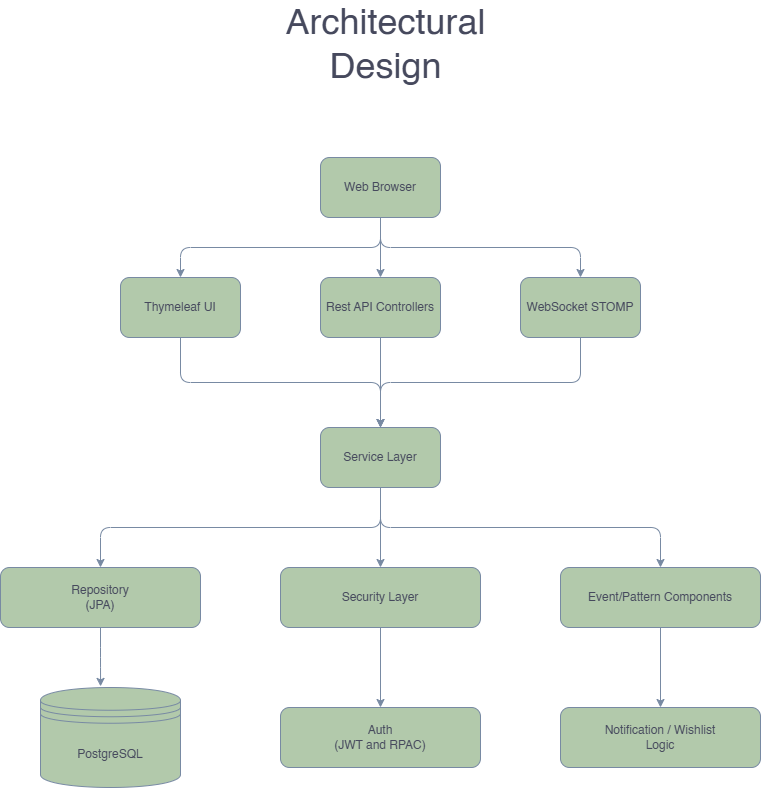

The diagram above was exported from draw.io. Its source (the exported page's mxGraphModel, read from the mxfile embedded in the PNG):
<mxGraphModel dx="1120" dy="1574" grid="1" gridSize="10" guides="1" tooltips="1" connect="1" arrows="1" fold="1" page="1" pageScale="1" pageWidth="850" pageHeight="1100" math="0" shadow="0">
  <root>
    <mxCell id="0" />
    <mxCell id="1" parent="0" />
    <mxCell id="kAT9EGp3g8ILr1NaeZxF-6" edge="1" parent="1" source="kAT9EGp3g8ILr1NaeZxF-1" style="edgeStyle=orthogonalEdgeStyle;rounded=1;orthogonalLoop=1;jettySize=auto;html=1;exitX=0.5;exitY=1;exitDx=0;exitDy=0;entryX=0.5;entryY=0;entryDx=0;entryDy=0;labelBackgroundColor=none;strokeColor=#788AA3;fontColor=default;" target="kAT9EGp3g8ILr1NaeZxF-2">
      <mxGeometry relative="1" as="geometry" />
    </mxCell>
    <mxCell id="kAT9EGp3g8ILr1NaeZxF-9" edge="1" parent="1" source="kAT9EGp3g8ILr1NaeZxF-1" style="edgeStyle=orthogonalEdgeStyle;rounded=1;orthogonalLoop=1;jettySize=auto;html=1;exitX=0.5;exitY=1;exitDx=0;exitDy=0;entryX=0.5;entryY=0;entryDx=0;entryDy=0;labelBackgroundColor=none;strokeColor=#788AA3;fontColor=default;" target="kAT9EGp3g8ILr1NaeZxF-4">
      <mxGeometry relative="1" as="geometry" />
    </mxCell>
    <mxCell id="kAT9EGp3g8ILr1NaeZxF-10" edge="1" parent="1" source="kAT9EGp3g8ILr1NaeZxF-1" style="edgeStyle=orthogonalEdgeStyle;rounded=1;orthogonalLoop=1;jettySize=auto;html=1;exitX=0.5;exitY=1;exitDx=0;exitDy=0;entryX=0.5;entryY=0;entryDx=0;entryDy=0;labelBackgroundColor=none;strokeColor=#788AA3;fontColor=default;" target="kAT9EGp3g8ILr1NaeZxF-3">
      <mxGeometry relative="1" as="geometry" />
    </mxCell>
    <mxCell id="kAT9EGp3g8ILr1NaeZxF-1" parent="1" style="rounded=1;whiteSpace=wrap;html=1;labelBackgroundColor=none;fillColor=#B2C9AB;strokeColor=#788AA3;fontColor=#46495D;" value="Web Browser" vertex="1">
      <mxGeometry height="60" width="120" x="360" y="204" as="geometry" />
    </mxCell>
    <mxCell id="kAT9EGp3g8ILr1NaeZxF-13" edge="1" parent="1" source="kAT9EGp3g8ILr1NaeZxF-2" style="edgeStyle=orthogonalEdgeStyle;rounded=1;orthogonalLoop=1;jettySize=auto;html=1;labelBackgroundColor=none;strokeColor=#788AA3;fontColor=default;">
      <mxGeometry relative="1" as="geometry">
        <mxPoint x="420" y="474" as="targetPoint" />
      </mxGeometry>
    </mxCell>
    <mxCell id="kAT9EGp3g8ILr1NaeZxF-2" parent="1" style="rounded=1;whiteSpace=wrap;html=1;labelBackgroundColor=none;fillColor=#B2C9AB;strokeColor=#788AA3;fontColor=#46495D;" value="Rest API Controllers" vertex="1">
      <mxGeometry height="60" width="120" x="360" y="324" as="geometry" />
    </mxCell>
    <mxCell id="kAT9EGp3g8ILr1NaeZxF-14" edge="1" parent="1" source="kAT9EGp3g8ILr1NaeZxF-3" style="edgeStyle=orthogonalEdgeStyle;rounded=1;orthogonalLoop=1;jettySize=auto;html=1;exitX=0.5;exitY=1;exitDx=0;exitDy=0;entryX=0.5;entryY=0;entryDx=0;entryDy=0;labelBackgroundColor=none;strokeColor=#788AA3;fontColor=default;" target="kAT9EGp3g8ILr1NaeZxF-11">
      <mxGeometry relative="1" as="geometry" />
    </mxCell>
    <mxCell id="kAT9EGp3g8ILr1NaeZxF-3" parent="1" style="rounded=1;whiteSpace=wrap;html=1;labelBackgroundColor=none;fillColor=#B2C9AB;strokeColor=#788AA3;fontColor=#46495D;" value="WebSocket STOMP" vertex="1">
      <mxGeometry height="60" width="120" x="560" y="324" as="geometry" />
    </mxCell>
    <mxCell id="kAT9EGp3g8ILr1NaeZxF-12" edge="1" parent="1" source="kAT9EGp3g8ILr1NaeZxF-4" style="edgeStyle=orthogonalEdgeStyle;rounded=1;orthogonalLoop=1;jettySize=auto;html=1;exitX=0.5;exitY=1;exitDx=0;exitDy=0;entryX=0.5;entryY=0;entryDx=0;entryDy=0;labelBackgroundColor=none;strokeColor=#788AA3;fontColor=default;" target="kAT9EGp3g8ILr1NaeZxF-11">
      <mxGeometry relative="1" as="geometry" />
    </mxCell>
    <mxCell id="kAT9EGp3g8ILr1NaeZxF-4" parent="1" style="rounded=1;whiteSpace=wrap;html=1;labelBackgroundColor=none;fillColor=#B2C9AB;strokeColor=#788AA3;fontColor=#46495D;" value="Thymeleaf UI" vertex="1">
      <mxGeometry height="60" width="120" x="160" y="324" as="geometry" />
    </mxCell>
    <mxCell id="kAT9EGp3g8ILr1NaeZxF-18" edge="1" parent="1" source="kAT9EGp3g8ILr1NaeZxF-11" style="edgeStyle=orthogonalEdgeStyle;rounded=1;orthogonalLoop=1;jettySize=auto;html=1;exitX=0.5;exitY=1;exitDx=0;exitDy=0;entryX=0.5;entryY=0;entryDx=0;entryDy=0;labelBackgroundColor=none;strokeColor=#788AA3;fontColor=default;" target="kAT9EGp3g8ILr1NaeZxF-17">
      <mxGeometry relative="1" as="geometry" />
    </mxCell>
    <mxCell id="kAT9EGp3g8ILr1NaeZxF-19" edge="1" parent="1" source="kAT9EGp3g8ILr1NaeZxF-11" style="edgeStyle=orthogonalEdgeStyle;rounded=1;orthogonalLoop=1;jettySize=auto;html=1;exitX=0.5;exitY=1;exitDx=0;exitDy=0;labelBackgroundColor=none;strokeColor=#788AA3;fontColor=default;" target="kAT9EGp3g8ILr1NaeZxF-15">
      <mxGeometry relative="1" as="geometry" />
    </mxCell>
    <mxCell id="kAT9EGp3g8ILr1NaeZxF-20" edge="1" parent="1" source="kAT9EGp3g8ILr1NaeZxF-11" style="edgeStyle=orthogonalEdgeStyle;rounded=1;orthogonalLoop=1;jettySize=auto;html=1;exitX=0.5;exitY=1;exitDx=0;exitDy=0;labelBackgroundColor=none;strokeColor=#788AA3;fontColor=default;" target="kAT9EGp3g8ILr1NaeZxF-16">
      <mxGeometry relative="1" as="geometry" />
    </mxCell>
    <mxCell id="kAT9EGp3g8ILr1NaeZxF-11" parent="1" style="rounded=1;whiteSpace=wrap;html=1;labelBackgroundColor=none;fillColor=#B2C9AB;strokeColor=#788AA3;fontColor=#46495D;" value="Service Layer" vertex="1">
      <mxGeometry height="60" width="120" x="360" y="474" as="geometry" />
    </mxCell>
    <mxCell id="kAT9EGp3g8ILr1NaeZxF-25" edge="1" parent="1" source="kAT9EGp3g8ILr1NaeZxF-15" style="edgeStyle=orthogonalEdgeStyle;rounded=1;orthogonalLoop=1;jettySize=auto;html=1;exitX=0.5;exitY=1;exitDx=0;exitDy=0;entryX=0.5;entryY=0;entryDx=0;entryDy=0;labelBackgroundColor=none;strokeColor=#788AA3;fontColor=default;" target="kAT9EGp3g8ILr1NaeZxF-23">
      <mxGeometry relative="1" as="geometry" />
    </mxCell>
    <mxCell id="kAT9EGp3g8ILr1NaeZxF-15" parent="1" style="rounded=1;whiteSpace=wrap;html=1;labelBackgroundColor=none;fillColor=#B2C9AB;strokeColor=#788AA3;fontColor=#46495D;" value="Security Layer" vertex="1">
      <mxGeometry height="60" width="200" x="320" y="614" as="geometry" />
    </mxCell>
    <mxCell id="kAT9EGp3g8ILr1NaeZxF-26" edge="1" parent="1" source="kAT9EGp3g8ILr1NaeZxF-16" style="edgeStyle=orthogonalEdgeStyle;rounded=1;orthogonalLoop=1;jettySize=auto;html=1;exitX=0.5;exitY=1;exitDx=0;exitDy=0;entryX=0.5;entryY=0;entryDx=0;entryDy=0;labelBackgroundColor=none;strokeColor=#788AA3;fontColor=default;" target="kAT9EGp3g8ILr1NaeZxF-22">
      <mxGeometry relative="1" as="geometry" />
    </mxCell>
    <mxCell id="kAT9EGp3g8ILr1NaeZxF-16" parent="1" style="rounded=1;whiteSpace=wrap;html=1;labelBackgroundColor=none;fillColor=#B2C9AB;strokeColor=#788AA3;fontColor=#46495D;" value="Event/Pattern Components" vertex="1">
      <mxGeometry height="60" width="200" x="600" y="614" as="geometry" />
    </mxCell>
    <mxCell id="kAT9EGp3g8ILr1NaeZxF-17" parent="1" style="rounded=1;whiteSpace=wrap;html=1;labelBackgroundColor=none;fillColor=#B2C9AB;strokeColor=#788AA3;fontColor=#46495D;" value="Repository&lt;div&gt;(JPA)&lt;/div&gt;" vertex="1">
      <mxGeometry height="60" width="200" x="40" y="614" as="geometry" />
    </mxCell>
    <mxCell id="kAT9EGp3g8ILr1NaeZxF-22" parent="1" style="rounded=1;whiteSpace=wrap;html=1;labelBackgroundColor=none;fillColor=#B2C9AB;strokeColor=#788AA3;fontColor=#46495D;" value="Notification / Wishlist&lt;br&gt;Logic" vertex="1">
      <mxGeometry height="60" width="200" x="600" y="754" as="geometry" />
    </mxCell>
    <mxCell id="kAT9EGp3g8ILr1NaeZxF-23" parent="1" style="rounded=1;whiteSpace=wrap;html=1;labelBackgroundColor=none;fillColor=#B2C9AB;strokeColor=#788AA3;fontColor=#46495D;" value="Auth&lt;br&gt;(JWT and RPAC)" vertex="1">
      <mxGeometry height="60" width="200" x="320" y="754" as="geometry" />
    </mxCell>
    <mxCell id="kAT9EGp3g8ILr1NaeZxF-24" parent="1" style="shape=datastore;whiteSpace=wrap;html=1;rounded=1;labelBackgroundColor=none;fillColor=#B2C9AB;strokeColor=#788AA3;fontColor=#46495D;" value="PostgreSQL" vertex="1">
      <mxGeometry height="100" width="140" x="80" y="734" as="geometry" />
    </mxCell>
    <mxCell id="kAT9EGp3g8ILr1NaeZxF-27" edge="1" parent="1" source="kAT9EGp3g8ILr1NaeZxF-17" style="edgeStyle=orthogonalEdgeStyle;rounded=1;orthogonalLoop=1;jettySize=auto;html=1;exitX=0.5;exitY=1;exitDx=0;exitDy=0;entryX=0.429;entryY=-0.011;entryDx=0;entryDy=0;entryPerimeter=0;labelBackgroundColor=none;strokeColor=#788AA3;fontColor=default;" target="kAT9EGp3g8ILr1NaeZxF-24">
      <mxGeometry relative="1" as="geometry" />
    </mxCell>
    <mxCell id="kAT9EGp3g8ILr1NaeZxF-28" parent="1" style="text;html=1;whiteSpace=wrap;strokeColor=none;fillColor=none;align=center;verticalAlign=middle;rounded=1;labelBackgroundColor=none;fontColor=#46495D;" value="&lt;font style=&quot;font-size: 36px;&quot;&gt;Architectural Design&lt;/font&gt;" vertex="1">
      <mxGeometry height="80" width="205" x="323" y="50" as="geometry" />
    </mxCell>
  </root>
</mxGraphModel>